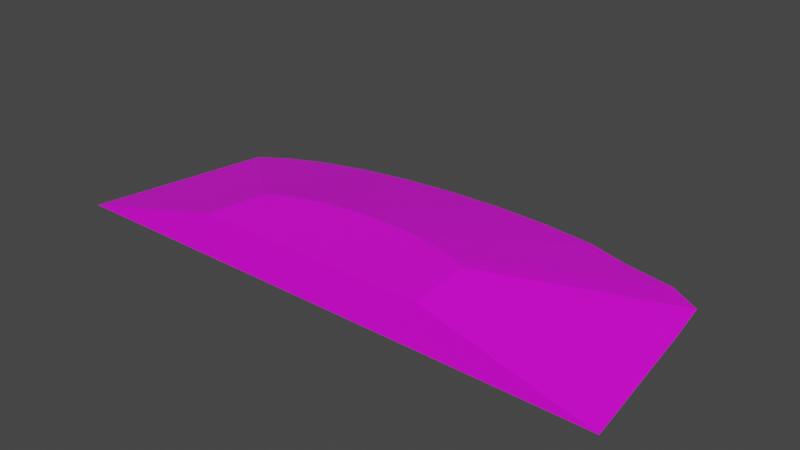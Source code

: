 # Source: terrain_gentle_hill_150.blend  (saved by Blender 3.0.42; exported with 4.5.12 LTS)
import bpy
from mathutils import Matrix  # noqa: F401  (used for matrix-valued properties, if any)

bpy.ops.wm.read_factory_settings(use_empty=True)
scene = bpy.context.scene
scene.name = 'Scene'

# ---- collections
col_collection = bpy.data.collections.new('Collection'); scene.collection.children.link(col_collection)

# ---- images (referenced by path relative to the original .blend; pixels are not part of the script)
import os
ASSET_DIR = os.environ.get("B2B_ASSET_DIR", "")  # directory of the original .blend (textures are referenced by path, not embedded)
HERE = os.path.dirname(os.path.abspath(__file__))  # packed textures are extracted next to this script under _unpacked/

def load_image(name, relpath, width, height, colorspace="sRGB"):
    """Load a texture the original file referenced (path relative to the .blend, or extracted next to this script)."""
    p = next((c for c in (os.path.join(HERE, relpath), os.path.join(ASSET_DIR, relpath)) if relpath and os.path.exists(c)), "")
    if p:
        img = bpy.data.images.load(p, check_existing=True)
        img.name = name
    else:  # same state as the original file: an image datablock whose file is absent (Cycles renders it pink)
        img = bpy.data.images.new(name, width, height)
        img.source = "FILE"
        img.filepath = "//" + (relpath or name)
    img.colorspace_settings.name = colorspace
    return img
img_background_jpg = load_image('background.jpg', 'background.jpg', 1024, 1024, 'sRGB')

# ---- materials (node trees are filled in below, after node groups)
mat_material_001 = bpy.data.materials.new('Material.001')
mat_material_001.use_transparent_shadow = False

# ---- material node trees
mat_material_001.use_nodes = True; mat_material_001.node_tree.nodes.clear()
_N = mat_material_001.node_tree.nodes; _L = mat_material_001.node_tree.links
n0 = _N.new('ShaderNodeBsdfPrincipled'); n0.name = 'Principled BSDF'; n0.location = (10, 300)
n0.distribution = 'GGX'
n0.subsurface_method = 'BURLEY'
n0.inputs[3].default_value = 1.45
n0.inputs[27].default_value = (0.0, 0.0, 0.0, 1.0)
n0.inputs[28].default_value = 1.0
n1 = _N.new('ShaderNodeOutputMaterial'); n1.name = 'Material Output'; n1.location = (300, 300)
n2 = _N.new('ShaderNodeTexImage'); n2.name = 'Image Texture'; n2.location = (-444, 118)
n2.image = img_background_jpg
_L.new(n0.outputs[0], n1.inputs[0])
_L.new(n2.outputs[0], n0.inputs[0])
n1.is_active_output = True

# ---- world
world_world = bpy.data.worlds.new('World'); scene.world = world_world
world_world.use_nodes = True; world_world.node_tree.nodes.clear()
_N = world_world.node_tree.nodes; _L = world_world.node_tree.links
n0 = _N.new('ShaderNodeOutputWorld'); n0.name = 'World Output'; n0.location = (300, 300)
n1 = _N.new('ShaderNodeBackground'); n1.name = 'Background'; n1.location = (10, 300)
n1.inputs[0].default_value = (0.05088, 0.05088, 0.05088, 1.0)
_L.new(n1.outputs[0], n0.inputs[0])
n0.is_active_output = True
world_world.color = (0.05088, 0.05088, 0.05088)
world_world.use_sun_shadow = False
world_world.sun_shadow_jitter_overblur = 0.0

# ---- meshes
me_cube_011 = bpy.data.meshes.new('Cube.011')
me_cube_011.from_pydata([(0.2819, 2.567, -0.2145), (1.307, 2.529, -0.2145), (2.293, 2.418, -0.2145), (3.09, 2.149, -0.1993), (3.998, 1.996, -0.2145), (4.59, 1.611, -0.1993), (4.704, 0.8086, -0.1993), (-4.573, 1.364, -0.2145), (-4.088, 1.701, -0.2145), (-3.434, 1.996, -0.2145), (-2.638, 2.238, -0.2145), (-1.729, 2.418, -0.2145), (-0.7433, 2.529, -0.2145), (5.017, -1.921, -0.2133), (-5.219, -1.921, -0.2145), (-2.027, -0.8602, 0.5729), (-1.818, -0.7155, 0.5729), (-2.235, -1.921, 0.5729), (-0.8055, -0.4072, 0.5729), (-1.196, -0.4846, 0.5729), (-0.3822, -0.3596, 0.5729), (0.05809, -0.3435, 0.5729), (-1.538, -0.5887, 0.5729), (0.9217, -0.4072, 0.5729), (1.93, -0.7342, 0.5729), (1.98, -1.083, 0.5729), (2.06, -1.921, 0.5729), (1.654, -0.5887, 0.5729), (1.279, -0.5007, 0.5729), (0.4983, -0.3596, 0.5729)], [], [(15, 17, 26, 25, 24, 27, 28, 23, 29, 21, 20, 18, 19, 22, 16), (29, 1, 0, 21), (23, 2, 1, 29), (28, 3, 2, 23), (27, 4, 3, 28), (24, 5, 4, 27), (25, 6, 5, 24), (26, 13, 6, 25), (7, 14, 17, 15), (8, 7, 15, 16), (22, 9, 8, 16), (19, 10, 9, 22), (18, 11, 10, 19), (7, 8, 9, 10, 11, 12, 0, 1, 2, 3, 4, 5, 6, 13, 14), (20, 12, 11, 18), (0, 12, 20, 21), (17, 14, 13, 26)])
_uv = me_cube_011.uv_layers.new(name='UVMap')
_uv.uv.foreach_set('vector', [0.3574, 0.3111, 0.4634, 0.2909, 0.4634, 0.7105, 0.3796, 0.7025, 0.3448, 0.6976, 0.3302, 0.6706, 0.3214, 0.634, 0.3121, 0.599, 0.3073, 0.5577, 0.3057, 0.5147, 0.3073, 0.4717, 0.3121, 0.4303, 0.3198, 0.3922, 0.3302, 0.3588, 0.3429, 0.3314, 0.3073, 0.5577, 0.003743, 0.6369, 0.0, 0.5367, 0.3057, 0.5147, 0.3121, 0.599, 0.01483, 0.7332, 0.003743, 0.6369, 0.3073, 0.5577, 0.3214, 0.634, 0.04208, 0.8111, 0.01483, 0.7332, 0.3121, 0.599, 0.3302, 0.6706, 0.05706, 0.8998, 0.04208, 0.8111, 0.3214, 0.634, 0.3448, 0.6976, 0.09582, 0.9577, 0.05706, 0.8998, 0.3302, 0.6706, 0.3796, 0.7025, 0.176, 0.9689, 0.09582, 0.9577, 0.3448, 0.6976, 0.4634, 0.7105, 0.4487, 1.0, 0.176, 0.9689, 0.3796, 0.7025, 0.1203, 0.06259, 0.4486, 0.0, 0.4634, 0.2909, 0.3574, 0.3111, 0.08658, 0.11, 0.1203, 0.06259, 0.3574, 0.3111, 0.3429, 0.3314, 0.3302, 0.3588, 0.05706, 0.1738, 0.08658, 0.11, 0.3429, 0.3314, 0.3198, 0.3922, 0.03283, 0.2515, 0.05706, 0.1738, 0.3302, 0.3588, 0.3121, 0.4303, 0.01483, 0.3403, 0.03283, 0.2515, 0.3198, 0.3922, 0.009973, 0.9879, 0.009149, 0.9868, 0.008427, 0.9852, 0.007835, 0.9833, 0.007395, 0.9812, 0.007124, 0.9789, 0.007032, 0.9765, 0.007124, 0.9741, 0.007395, 0.9718, 0.008054, 0.9699, 0.008427, 0.9678, 0.009369, 0.9664, 0.01133, 0.9661, 0.018, 0.9654, 0.018, 0.9894, 0.3073, 0.4717, 0.003743, 0.4366, 0.01483, 0.3403, 0.3121, 0.4303, 0.0, 0.5367, 0.003743, 0.4366, 0.3073, 0.4717, 0.3057, 0.5147, 0.9199, 0.2915, 1.0, 0.0, 1.0, 1.0, 0.92, 0.7111])
me_cube_011.materials.append(mat_material_001)
me_cube_011.use_remesh_fix_poles = True
me_cube_011.use_remesh_preserve_attributes = False
me_cube_011.update()

# ---- objects
ob_terrain_gentle_hill__150 = bpy.data.objects.new('terrain Gentle Hill #150', me_cube_011)

# ---- transforms, parenting, visibility, modifiers, constraints
ob_terrain_gentle_hill__150.location = (0.0, 0.0, 0.0)

# ---- collection membership
col_collection.objects.link(ob_terrain_gentle_hill__150)

# ---- scene / render settings (as saved in the file)
scene.frame_start = 1; scene.frame_end = 250; scene.frame_set(0)
scene.render.engine = 'BLENDER_EEVEE_NEXT'
scene.cycles.use_denoising = False
scene.cycles.samples = 128
scene.cycles.sampling_pattern = 'TABULATED_SOBOL'
scene.cycles.use_adaptive_sampling = False
scene.cycles.use_light_tree = False
scene.view_settings.view_transform = 'Filmic'
bpy.context.view_layer.update()

# ---- added for rendering (the .blend has no active camera and no usable light): camera, sun
cam_auto = bpy.data.cameras.new('AutoCamera')
cam_auto.lens = 50.0
cam_auto.sensor_width = 36.0
cam_auto.clip_end = 1000.0
ob_auto_camera = bpy.data.objects.new('AutoCamera', cam_auto)
scene.collection.objects.link(ob_auto_camera)
ob_auto_camera.location = (10.2659, -12.1174, 8.4727)
ob_auto_camera.rotation_euler = (1.09748, -7.21219e-08, 0.694738)
scene.camera = ob_auto_camera
light_auto_sun = bpy.data.lights.new('AutoSun', 'SUN')
light_auto_sun.energy = 3.0
light_auto_sun.angle = 0.0523599
ob_auto_sun = bpy.data.objects.new('AutoSun', light_auto_sun)
scene.collection.objects.link(ob_auto_sun)
ob_auto_sun.rotation_euler = (0.872665, 0.174533, 0.523599)
bpy.context.view_layer.update()
